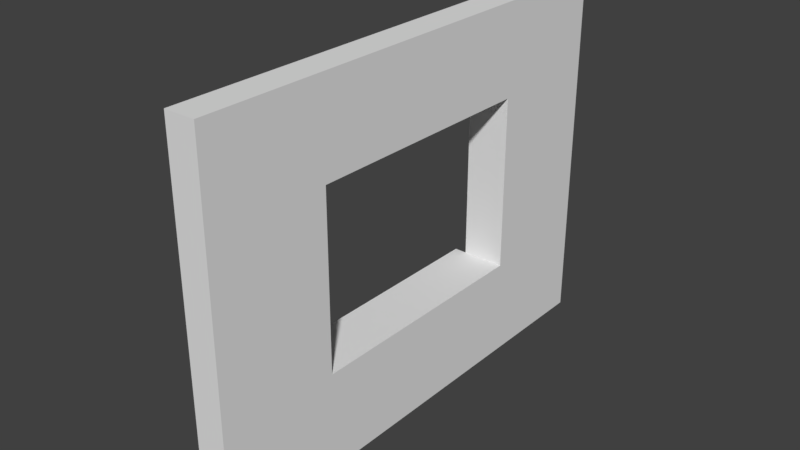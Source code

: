 # Source: StaticMesh_WallWindow_DetailOne_3x4x0.25.blend  (saved by Blender 2.78.0; exported with 4.5.12 LTS)
import bpy
from mathutils import Matrix  # noqa: F401  (used for matrix-valued properties, if any)

bpy.ops.wm.read_factory_settings(use_empty=True)
scene = bpy.context.scene
scene.name = 'Scene'

# ---- collections
col_collection_1 = bpy.data.collections.new('Collection 1'); scene.collection.children.link(col_collection_1)

# ---- world
world_world = bpy.data.worlds.new('World'); scene.world = world_world
world_world.color = (0.05088, 0.05088, 0.05088)
world_world.use_sun_shadow = False
world_world.sun_shadow_jitter_overblur = 0.0
world_world.cycles.sampling_method = 'MANUAL'

# ---- meshes
me_sm_wallwindow_detailone_3x4x0_25 = bpy.data.meshes.new('SM_WallWindow_DetailOne 3x4x0,25')
me_sm_wallwindow_detailone_3x4x0_25.from_pydata([(0.0, 0.0, 0.0), (-2.384e-07, 0.0, 3.0), (-2.384e-07, 4.0, 3.0), (0.0, 4.0, 0.0), (-0.25, 0.0, 0.0), (-0.25, 0.0, 3.0), (-0.25, 4.0, 3.0), (-0.25, 4.0, 0.0), (-2.384e-07, 2.0, 3.0), (-0.25, 2.0, 3.0), (-0.25, 2.0, 0.0), (0.0, 2.0, 0.0), (-0.25, 4.0, 1.5), (-0.25, 0.0, 1.5), (-1.192e-07, 4.0, 1.5), (-1.192e-07, 0.0, 1.5), (-0.125, 4.0, 3.0), (-0.125, 4.0, 0.0), (-0.125, 2.0, 3.0), (-0.25, 4.0, 0.75), (-0.45, 3.0, 0.75), (-0.25, 0.0, 2.25), (-0.25, 2.0, 2.25), (-5.96e-08, 4.0, 0.75), (-0.25, 1.0, 1.5), (-1.788e-07, 0.0, 2.25), (-0.125, 0.0, 3.0), (-0.125, 0.0, 0.0), (-2.384e-07, 1.0, 3.0), (-0.25, 3.0, 3.0), (-0.25, 3.0, 0.0), (0.0, 3.0, 0.0), (-0.25, 4.0, 2.25), (-0.25, 0.0, 0.75), (-1.788e-07, 4.0, 2.25), (-5.96e-08, 0.0, 0.75), (0.0, 1.0, 0.0), (-0.25, 1.0, 0.0), (-0.25, 1.0, 3.0), (-2.384e-07, 3.0, 3.0), (-0.125, 4.0, 1.5), (-0.125, 0.0, 1.5), (-1.192e-07, 3.0, 1.5), (-1.192e-07, 1.0, 1.5), (-5.96e-08, 2.0, 0.75), (-1.788e-07, 2.0, 2.25), (-0.125, 2.0, 0.0), (-0.25, 3.0, 1.5), (-0.25, 1.0, 2.25), (-0.25, 3.0, 2.25), (-0.125, 1.0, 0.0), (-0.125, 3.0, 3.0), (-1.788e-07, 1.0, 2.25), (-5.96e-08, 1.0, 0.75), (-0.25, 3.0, 0.75), (-0.125, 3.0, 0.0), (-5.96e-08, 3.0, 0.75), (-0.125, 0.0, 0.75), (-0.125, 4.0, 2.25), (-1.788e-07, 3.0, 2.25), (-0.125, 1.0, 3.0), (-0.25, 1.0, 0.75), (-0.125, 0.0, 2.25), (-0.125, 4.0, 0.75), (0.0, 3.1, 0.0), (-0.25, 3.1, 0.0), (-2.384e-07, 3.1, 3.0), (-0.25, 3.1, 3.0), (-1.192e-07, 3.1, 1.5), (-0.25, 3.1, 1.5), (-0.25, 3.1, 2.25), (-0.125, 3.1, 3.0), (-0.25, 3.1, 0.75), (-0.125, 3.1, 0.0), (-5.96e-08, 3.1, 0.75), (-1.788e-07, 3.1, 2.25), (-0.25, 0.9, 1.5), (0.0, 0.9, 0.0), (-0.25, 0.9, 0.0), (-0.25, 0.9, 3.0), (-2.384e-07, 0.9, 3.0), (-1.192e-07, 0.9, 1.5), (-0.25, 0.9, 2.25), (-0.125, 0.9, 0.0), (-1.788e-07, 0.9, 2.25), (-5.96e-08, 0.9, 0.75), (-0.125, 0.9, 3.0), (-0.25, 0.9, 0.75), (-1.848e-07, 0.0, 2.325), (-0.25, 0.0, 2.325), (-0.25, 2.0, 2.325), (-1.848e-07, 2.0, 2.325), (-0.25, 4.0, 2.325), (-1.848e-07, 4.0, 2.325), (-0.25, 1.0, 2.325), (-0.25, 3.0, 2.325), (-1.848e-07, 1.0, 2.325), (-0.125, 4.0, 2.325), (-1.848e-07, 3.0, 2.325), (-0.125, 0.0, 2.325), (-0.25, 3.1, 2.325), (-1.848e-07, 3.1, 2.325), (-1.848e-07, 0.9, 2.325), (-0.25, 0.9, 2.325), (-5.364e-08, 4.0, 0.675), (-0.25, 2.0, 0.675), (-0.25, 4.0, 0.675), (-0.25, 0.0, 0.675), (-5.364e-08, 0.0, 0.675), (-5.364e-08, 2.0, 0.675), (-5.364e-08, 1.0, 0.675), (-0.25, 3.0, 0.675), (-5.364e-08, 3.0, 0.675), (-0.125, 0.0, 0.675), (-0.25, 1.0, 0.675), (-0.125, 4.0, 0.675), (-5.364e-08, 3.1, 0.675), (-0.25, 3.1, 0.675), (-0.25, 0.9, 0.675), (-5.364e-08, 0.9, 0.675), (-0.35, 2.0, 2.325), (-0.35, 2.0, 2.25), (-0.35, 3.1, 1.5), (-0.35, 3.0, 1.5), (-0.35, 1.0, 2.25), (-0.35, 1.0, 1.5), (-0.35, 1.0, 2.325), (-0.35, 3.0, 2.25), (-0.35, 3.0, 2.325), (-0.35, 3.1, 2.25), (-0.35, 3.0, 0.75), (-0.35, 2.0, 0.75), (-0.35, 3.1, 0.75), (-0.35, 1.0, 0.75), (-0.35, 3.1, 2.325), (-0.35, 0.9, 1.5), (-0.35, 0.9, 2.25), (-0.35, 0.9, 0.75), (-0.35, 0.9, 2.325), (-0.35, 2.0, 0.675), (-0.35, 3.0, 0.675), (-0.35, 1.0, 0.675), (-0.35, 3.1, 0.675), (-0.35, 0.9, 0.675), (-5.96e-08, 3.0, 0.81), (-0.25, 3.0, 0.81), (-5.96e-08, 2.0, 0.81), (-0.25, 2.0, 0.81), (-5.96e-08, 1.0, 0.81), (-0.25, 1.0, 0.81), (-0.35, 3.0, 0.81), (-0.35, 2.0, 0.81), (-0.35, 1.0, 0.81), (-0.45, 3.0, 0.81), (-0.45, 1.0, 0.81), (-0.45, 1.0, 0.75), (-0.45, 2.0, 0.75), (-0.45, 2.0, 0.81)], [], [(48, 52, 43, 24), (114, 118, 143, 141), (115, 17, 7, 106), (99, 26, 5, 89), (114, 105, 10, 37), (60, 18, 9, 38), (101, 93, 2, 66), (72, 117, 142, 132), (24, 61, 133, 125), (58, 40, 12, 32), (57, 41, 13, 33), (74, 23, 14, 68), (73, 17, 3, 64), (117, 106, 7, 65), (22, 45, 52, 48), (96, 91, 8, 28), (71, 16, 6, 67), (50, 46, 11, 36), (70, 32, 12, 69), (49, 59, 45, 22), (70, 69, 122, 129), (100, 92, 32, 70), (83, 50, 36, 77), (78, 37, 50, 83), (37, 10, 46, 50), (18, 51, 29, 9), (8, 39, 51, 18), (66, 2, 16, 71), (102, 96, 28, 80), (81, 43, 52, 84), (47, 42, 59, 49), (85, 53, 43, 81), (119, 110, 53, 85), (110, 109, 44, 53), (105, 111, 30, 10), (54, 56, 42, 47), (69, 12, 19, 72), (46, 55, 31, 11), (10, 30, 55, 46), (65, 7, 17, 73), (44, 56, 144, 146), (109, 112, 56, 44), (116, 104, 23, 74), (113, 57, 33, 107), (108, 35, 57, 113), (35, 15, 41, 57), (97, 58, 32, 92), (93, 34, 58, 97), (34, 14, 40, 58), (91, 98, 39, 8), (53, 44, 146, 148), (68, 14, 34, 75), (86, 60, 38, 79), (80, 28, 60, 86), (28, 8, 18, 60), (118, 114, 37, 78), (48, 24, 125, 124), (24, 43, 53, 61), (41, 62, 21, 13), (15, 25, 62, 41), (88, 1, 26, 99), (40, 63, 19, 12), (14, 23, 63, 40), (104, 3, 17, 115), (42, 68, 75, 59), (112, 116, 74, 56), (30, 65, 73, 55), (82, 103, 138, 136), (39, 66, 71, 51), (111, 105, 139, 140), (100, 70, 129, 134), (51, 71, 67, 29), (111, 117, 65, 30), (55, 73, 64, 31), (56, 74, 68, 42), (98, 101, 66, 39), (13, 76, 87, 33), (107, 118, 78, 4), (1, 80, 86, 26), (26, 86, 79, 5), (108, 119, 85, 35), (35, 85, 81, 15), (15, 81, 84, 25), (88, 102, 80, 1), (4, 78, 83, 27), (27, 83, 77, 0), (21, 82, 76, 13), (89, 103, 82, 21), (5, 79, 103, 89), (25, 84, 102, 88), (59, 75, 101, 98), (29, 67, 100, 95), (25, 88, 99, 62), (45, 59, 98, 91), (2, 93, 97, 16), (16, 97, 92, 6), (84, 52, 96, 102), (67, 6, 92, 100), (9, 29, 95, 90), (52, 45, 91, 96), (79, 38, 94, 103), (75, 34, 93, 101), (62, 99, 89, 21), (38, 9, 90, 94), (0, 77, 119, 108), (33, 87, 118, 107), (103, 94, 126, 138), (31, 64, 116, 112), (23, 104, 115, 63), (117, 111, 140, 142), (0, 108, 113, 27), (27, 113, 107, 4), (64, 3, 104, 116), (11, 31, 112, 109), (76, 82, 136, 135), (36, 11, 109, 110), (77, 36, 110, 119), (72, 19, 106, 117), (49, 22, 121, 127), (63, 115, 106, 19), (126, 120, 121, 124), (138, 126, 124, 136), (136, 124, 125, 135), (120, 128, 127, 121), (135, 125, 133, 137), (123, 122, 132, 130), (128, 134, 129, 127), (127, 129, 122, 123), (130, 132, 142, 140), (137, 133, 141, 143), (131, 130, 140, 139), (133, 131, 139, 141), (94, 90, 120, 126), (118, 87, 137, 143), (54, 47, 123, 130), (22, 48, 124, 121), (54, 130, 150, 145), (105, 114, 141, 139), (133, 61, 149, 152), (87, 76, 135, 137), (47, 49, 127, 123), (90, 95, 128, 120), (69, 72, 132, 122), (95, 100, 134, 128), (147, 146, 144, 145), (149, 148, 146, 147), (149, 147, 151, 152), (147, 145, 150, 151), (130, 131, 156, 20), (61, 53, 148, 149), (152, 151, 157, 154), (56, 54, 145, 144), (20, 156, 157, 153), (156, 155, 154, 157), (150, 130, 20, 153), (131, 133, 155, 156), (151, 150, 153, 157), (133, 152, 154, 155)])
me_sm_wallwindow_detailone_3x4x0_25.use_remesh_preserve_volume = False
me_sm_wallwindow_detailone_3x4x0_25.use_remesh_preserve_attributes = False
me_sm_wallwindow_detailone_3x4x0_25.use_mirror_vertex_groups = False
me_sm_wallwindow_detailone_3x4x0_25.update()

# ---- objects
ob_staticmesh_wallwindow_detailone_3x4x0_25 = bpy.data.objects.new('StaticMesh_WallWindow_DetailOne 3x4x0,25', me_sm_wallwindow_detailone_3x4x0_25)

# ---- transforms, parenting, visibility, modifiers, constraints
ob_staticmesh_wallwindow_detailone_3x4x0_25.location = (0.0, 0.0, 0.0)
ob_staticmesh_wallwindow_detailone_3x4x0_25.lineart.crease_threshold = 0.0

# ---- collection membership
col_collection_1.objects.link(ob_staticmesh_wallwindow_detailone_3x4x0_25)

# ---- scene / render settings (as saved in the file)
scene.frame_start = 1; scene.frame_end = 250; scene.frame_set(1)
scene.render.engine = 'CYCLES'
scene.render.resolution_percentage = 50
scene.render.dither_intensity = 0.0
scene.render.use_persistent_data = True
scene.cycles.shading_system = True
scene.cycles.use_denoising = False
scene.cycles.samples = 128
scene.cycles.sampling_pattern = 'TABULATED_SOBOL'
scene.cycles.light_sampling_threshold = 0.0
scene.cycles.use_adaptive_sampling = False
scene.cycles.use_light_tree = False
scene.cycles.blur_glossy = 0.0
scene.cycles.sample_clamp_indirect = 0.0
scene.view_settings.view_transform = 'Standard'
bpy.context.view_layer.update()

# ---- added for rendering (the .blend has no active camera and no usable light): camera, sun
cam_auto = bpy.data.cameras.new('AutoCamera')
cam_auto.lens = 50.0
cam_auto.sensor_width = 36.0
cam_auto.clip_end = 1000.0
ob_auto_camera = bpy.data.objects.new('AutoCamera', cam_auto)
scene.collection.objects.link(ob_auto_camera)
ob_auto_camera.location = (4.41982, -3.57379, 5.21586)
ob_auto_camera.rotation_euler = (1.09748, -7.21219e-08, 0.694738)
scene.camera = ob_auto_camera
light_auto_sun = bpy.data.lights.new('AutoSun', 'SUN')
light_auto_sun.energy = 3.0
light_auto_sun.angle = 0.0523599
ob_auto_sun = bpy.data.objects.new('AutoSun', light_auto_sun)
scene.collection.objects.link(ob_auto_sun)
ob_auto_sun.rotation_euler = (0.872665, 0.174533, 0.523599)
bpy.context.view_layer.update()
